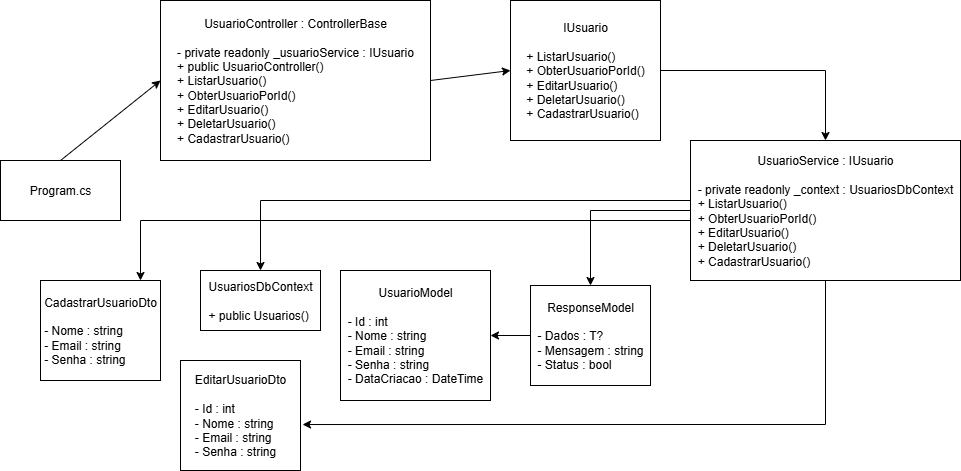

The diagram above was exported from draw.io. Its source (the exported page's mxGraphModel, read from the mxfile embedded in the PNG):
<mxGraphModel dx="1111" dy="1634" grid="1" gridSize="10" guides="1" tooltips="1" connect="1" arrows="1" fold="1" page="1" pageScale="1" pageWidth="827" pageHeight="1169" math="0" shadow="0">
  <root>
    <mxCell id="0" />
    <mxCell id="1" parent="0" />
    <mxCell id="mSLkBBXC74mLxYfOnweS-2" value="UsuarioModel&lt;div&gt;&lt;br&gt;&lt;/div&gt;&lt;div style=&quot;text-align: left;&quot;&gt;- Id : int&lt;/div&gt;&lt;div style=&quot;text-align: left;&quot;&gt;- Nome : string&lt;/div&gt;&lt;div style=&quot;text-align: left;&quot;&gt;- Email : string&lt;/div&gt;&lt;div style=&quot;text-align: left;&quot;&gt;- Senha : string&lt;/div&gt;&lt;div style=&quot;text-align: left;&quot;&gt;- DataCriacao : DateTime&lt;/div&gt;" style="rounded=0;whiteSpace=wrap;html=1;" parent="1" vertex="1">
      <mxGeometry x="350" y="200" width="150" height="130" as="geometry" />
    </mxCell>
    <mxCell id="mSLkBBXC74mLxYfOnweS-3" value="UsuariosDbContext&lt;div&gt;&lt;br&gt;&lt;/div&gt;&lt;div style=&quot;text-align: left;&quot;&gt;+ public Usuarios()&lt;/div&gt;" style="rounded=0;whiteSpace=wrap;html=1;" parent="1" vertex="1">
      <mxGeometry x="210" y="200" width="120" height="60" as="geometry" />
    </mxCell>
    <mxCell id="3bjbgCRgDncVXiOqpP_H-14" value="" style="edgeStyle=orthogonalEdgeStyle;rounded=0;orthogonalLoop=1;jettySize=auto;html=1;" edge="1" parent="1" source="3bjbgCRgDncVXiOqpP_H-1" target="mSLkBBXC74mLxYfOnweS-2">
      <mxGeometry relative="1" as="geometry" />
    </mxCell>
    <mxCell id="3bjbgCRgDncVXiOqpP_H-1" value="ResponseModel&lt;div&gt;&lt;br&gt;&lt;/div&gt;&lt;div style=&quot;text-align: left;&quot;&gt;- Dados : T?&lt;/div&gt;&lt;div style=&quot;text-align: left;&quot;&gt;- Mensagem : string&lt;/div&gt;&lt;div style=&quot;text-align: left;&quot;&gt;- Status : bool&lt;/div&gt;" style="rounded=0;whiteSpace=wrap;html=1;" vertex="1" parent="1">
      <mxGeometry x="540" y="215" width="120" height="100" as="geometry" />
    </mxCell>
    <mxCell id="3bjbgCRgDncVXiOqpP_H-2" value="IUsuario&lt;div&gt;&lt;br&gt;&lt;/div&gt;&lt;div style=&quot;text-align: left;&quot;&gt;+ ListarUsuario()&lt;/div&gt;&lt;div style=&quot;text-align: left;&quot;&gt;+ ObterUsuarioPorId()&lt;/div&gt;&lt;div style=&quot;text-align: left;&quot;&gt;+ EditarUsuario()&lt;/div&gt;&lt;div style=&quot;text-align: left;&quot;&gt;+ DeletarUsuario()&lt;/div&gt;&lt;div style=&quot;text-align: left;&quot;&gt;+ CadastrarUsuario()&lt;/div&gt;" style="rounded=0;whiteSpace=wrap;html=1;" vertex="1" parent="1">
      <mxGeometry x="520" y="-70" width="150" height="140" as="geometry" />
    </mxCell>
    <mxCell id="3bjbgCRgDncVXiOqpP_H-12" style="edgeStyle=orthogonalEdgeStyle;rounded=0;orthogonalLoop=1;jettySize=auto;html=1;entryX=0.5;entryY=0;entryDx=0;entryDy=0;" edge="1" parent="1" source="3bjbgCRgDncVXiOqpP_H-4" target="3bjbgCRgDncVXiOqpP_H-1">
      <mxGeometry relative="1" as="geometry" />
    </mxCell>
    <mxCell id="3bjbgCRgDncVXiOqpP_H-13" style="edgeStyle=orthogonalEdgeStyle;rounded=0;orthogonalLoop=1;jettySize=auto;html=1;entryX=0.5;entryY=0;entryDx=0;entryDy=0;" edge="1" parent="1" source="3bjbgCRgDncVXiOqpP_H-4" target="mSLkBBXC74mLxYfOnweS-3">
      <mxGeometry relative="1" as="geometry">
        <Array as="points">
          <mxPoint x="270" y="130" />
        </Array>
      </mxGeometry>
    </mxCell>
    <mxCell id="3bjbgCRgDncVXiOqpP_H-16" style="edgeStyle=orthogonalEdgeStyle;rounded=0;orthogonalLoop=1;jettySize=auto;html=1;" edge="1" parent="1" source="3bjbgCRgDncVXiOqpP_H-4" target="3bjbgCRgDncVXiOqpP_H-5">
      <mxGeometry relative="1" as="geometry">
        <Array as="points">
          <mxPoint x="150" y="150" />
        </Array>
      </mxGeometry>
    </mxCell>
    <mxCell id="3bjbgCRgDncVXiOqpP_H-4" value="UsuarioService : IUsuario&lt;div&gt;&lt;br&gt;&lt;/div&gt;&lt;div style=&quot;text-align: left;&quot;&gt;-&amp;nbsp;private readonly _context :&amp;nbsp;&lt;span style=&quot;background-color: transparent; color: light-dark(rgb(0, 0, 0), rgb(255, 255, 255));&quot;&gt;UsuariosDbContext&lt;/span&gt;&lt;/div&gt;&lt;div style=&quot;text-align: left;&quot;&gt;&lt;div&gt;+ ListarUsuario()&lt;/div&gt;&lt;div&gt;+ ObterUsuarioPorId()&lt;/div&gt;&lt;div&gt;+ EditarUsuario()&lt;/div&gt;&lt;div&gt;+ DeletarUsuario()&lt;/div&gt;&lt;div&gt;+ CadastrarUsuario()&lt;/div&gt;&lt;/div&gt;" style="rounded=0;whiteSpace=wrap;html=1;" vertex="1" parent="1">
      <mxGeometry x="700" y="70" width="270" height="140" as="geometry" />
    </mxCell>
    <mxCell id="3bjbgCRgDncVXiOqpP_H-5" value="CadastrarUsuarioDto&lt;div&gt;&lt;br&gt;&lt;/div&gt;&lt;div style=&quot;text-align: left;&quot;&gt;- Nome : string&lt;/div&gt;&lt;div style=&quot;text-align: left;&quot;&gt;- Email : string&lt;/div&gt;&lt;div style=&quot;text-align: left;&quot;&gt;- Senha : string&lt;/div&gt;" style="rounded=0;whiteSpace=wrap;html=1;" vertex="1" parent="1">
      <mxGeometry x="50" y="210" width="120" height="100" as="geometry" />
    </mxCell>
    <mxCell id="3bjbgCRgDncVXiOqpP_H-6" value="EditarUsuarioDto&lt;div&gt;&lt;br&gt;&lt;/div&gt;&lt;div style=&quot;text-align: left;&quot;&gt;- Id : int&lt;/div&gt;&lt;div style=&quot;text-align: left;&quot;&gt;&lt;div&gt;- Nome : string&lt;/div&gt;&lt;div&gt;- Email : string&lt;/div&gt;&lt;div&gt;- Senha : string&lt;/div&gt;&lt;/div&gt;" style="rounded=0;whiteSpace=wrap;html=1;" vertex="1" parent="1">
      <mxGeometry x="190" y="290" width="120" height="110" as="geometry" />
    </mxCell>
    <mxCell id="3bjbgCRgDncVXiOqpP_H-7" value="UsuarioController : ControllerBase&lt;div&gt;&lt;br&gt;&lt;/div&gt;&lt;div style=&quot;text-align: left;&quot;&gt;- private readonly _usuarioService : IUsuario&lt;/div&gt;&lt;div style=&quot;text-align: left;&quot;&gt;+ public UsuarioController()&lt;/div&gt;&lt;div style=&quot;text-align: left;&quot;&gt;&lt;div&gt;+ ListarUsuario()&lt;/div&gt;&lt;div&gt;+ ObterUsuarioPorId()&lt;/div&gt;&lt;div&gt;+ EditarUsuario()&lt;/div&gt;&lt;div&gt;+ DeletarUsuario()&lt;/div&gt;&lt;div&gt;+ CadastrarUsuario()&lt;/div&gt;&lt;/div&gt;" style="rounded=0;whiteSpace=wrap;html=1;" vertex="1" parent="1">
      <mxGeometry x="170" y="-70" width="270" height="160" as="geometry" />
    </mxCell>
    <mxCell id="3bjbgCRgDncVXiOqpP_H-8" value="Program.cs" style="rounded=0;whiteSpace=wrap;html=1;" vertex="1" parent="1">
      <mxGeometry x="10" y="90" width="120" height="60" as="geometry" />
    </mxCell>
    <mxCell id="3bjbgCRgDncVXiOqpP_H-9" value="" style="endArrow=classic;html=1;rounded=0;exitX=1;exitY=0.5;exitDx=0;exitDy=0;entryX=0.5;entryY=0;entryDx=0;entryDy=0;" edge="1" parent="1" source="3bjbgCRgDncVXiOqpP_H-2" target="3bjbgCRgDncVXiOqpP_H-4">
      <mxGeometry width="50" height="50" relative="1" as="geometry">
        <mxPoint x="540" y="170" as="sourcePoint" />
        <mxPoint x="590" y="120" as="targetPoint" />
        <Array as="points">
          <mxPoint x="835" />
        </Array>
      </mxGeometry>
    </mxCell>
    <mxCell id="3bjbgCRgDncVXiOqpP_H-10" value="" style="endArrow=classic;html=1;rounded=0;exitX=1;exitY=0.5;exitDx=0;exitDy=0;entryX=0;entryY=0.5;entryDx=0;entryDy=0;" edge="1" parent="1" source="3bjbgCRgDncVXiOqpP_H-7" target="3bjbgCRgDncVXiOqpP_H-2">
      <mxGeometry width="50" height="50" relative="1" as="geometry">
        <mxPoint x="540" y="170" as="sourcePoint" />
        <mxPoint x="590" y="120" as="targetPoint" />
      </mxGeometry>
    </mxCell>
    <mxCell id="3bjbgCRgDncVXiOqpP_H-11" value="" style="endArrow=classic;html=1;rounded=0;exitX=0.5;exitY=0;exitDx=0;exitDy=0;entryX=0;entryY=0.5;entryDx=0;entryDy=0;" edge="1" parent="1" source="3bjbgCRgDncVXiOqpP_H-8" target="3bjbgCRgDncVXiOqpP_H-7">
      <mxGeometry width="50" height="50" relative="1" as="geometry">
        <mxPoint x="540" y="170" as="sourcePoint" />
        <mxPoint x="590" y="120" as="targetPoint" />
      </mxGeometry>
    </mxCell>
    <mxCell id="3bjbgCRgDncVXiOqpP_H-15" style="edgeStyle=orthogonalEdgeStyle;rounded=0;orthogonalLoop=1;jettySize=auto;html=1;entryX=1.017;entryY=0.582;entryDx=0;entryDy=0;entryPerimeter=0;" edge="1" parent="1" source="3bjbgCRgDncVXiOqpP_H-4" target="3bjbgCRgDncVXiOqpP_H-6">
      <mxGeometry relative="1" as="geometry">
        <Array as="points">
          <mxPoint x="835" y="354" />
        </Array>
      </mxGeometry>
    </mxCell>
  </root>
</mxGraphModel>